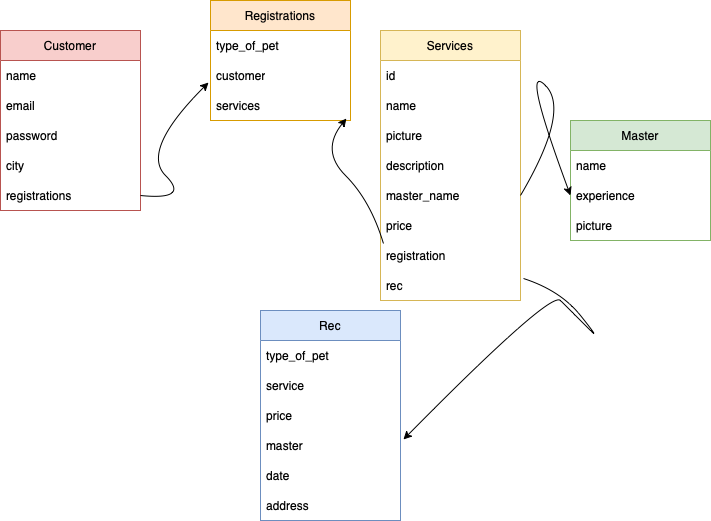

The diagram above was exported from draw.io. Its source (the exported page's mxGraphModel, read from the mxfile embedded in the PNG):
<mxGraphModel dx="1057" dy="607" grid="1" gridSize="10" guides="1" tooltips="1" connect="1" arrows="1" fold="1" page="1" pageScale="1" pageWidth="850" pageHeight="1100" math="0" shadow="0" extFonts="Permanent Marker^https://fonts.googleapis.com/css?family=Permanent+Marker">
  <root>
    <mxCell id="0" />
    <mxCell id="1" parent="0" />
    <mxCell id="Cc0tq3oXFEDC2u7SU98W-1" value="Customer" style="swimlane;fontStyle=0;childLayout=stackLayout;horizontal=1;startSize=30;horizontalStack=0;resizeParent=1;resizeParentMax=0;resizeLast=0;collapsible=1;marginBottom=0;whiteSpace=wrap;html=1;fillColor=#f8cecc;strokeColor=#b85450;glass=0;perimeterSpacing=0;gradientColor=none;swimlaneFillColor=none;" vertex="1" parent="1">
      <mxGeometry x="50" y="40" width="140" height="180" as="geometry" />
    </mxCell>
    <mxCell id="Cc0tq3oXFEDC2u7SU98W-2" value="name" style="text;align=left;verticalAlign=middle;spacingLeft=4;spacingRight=4;overflow=hidden;points=[[0,0.5],[1,0.5]];portConstraint=eastwest;rotatable=0;whiteSpace=wrap;html=1;" vertex="1" parent="Cc0tq3oXFEDC2u7SU98W-1">
      <mxGeometry y="30" width="140" height="30" as="geometry" />
    </mxCell>
    <mxCell id="Cc0tq3oXFEDC2u7SU98W-3" value="email" style="text;strokeColor=none;fillColor=none;align=left;verticalAlign=middle;spacingLeft=4;spacingRight=4;overflow=hidden;points=[[0,0.5],[1,0.5]];portConstraint=eastwest;rotatable=0;whiteSpace=wrap;html=1;" vertex="1" parent="Cc0tq3oXFEDC2u7SU98W-1">
      <mxGeometry y="60" width="140" height="30" as="geometry" />
    </mxCell>
    <mxCell id="Cc0tq3oXFEDC2u7SU98W-4" value="password" style="text;strokeColor=none;fillColor=none;align=left;verticalAlign=middle;spacingLeft=4;spacingRight=4;overflow=hidden;points=[[0,0.5],[1,0.5]];portConstraint=eastwest;rotatable=0;whiteSpace=wrap;html=1;" vertex="1" parent="Cc0tq3oXFEDC2u7SU98W-1">
      <mxGeometry y="90" width="140" height="30" as="geometry" />
    </mxCell>
    <mxCell id="Cc0tq3oXFEDC2u7SU98W-6" value="city" style="text;strokeColor=none;fillColor=none;align=left;verticalAlign=middle;spacingLeft=4;spacingRight=4;overflow=hidden;points=[[0,0.5],[1,0.5]];portConstraint=eastwest;rotatable=0;whiteSpace=wrap;html=1;" vertex="1" parent="Cc0tq3oXFEDC2u7SU98W-1">
      <mxGeometry y="120" width="140" height="30" as="geometry" />
    </mxCell>
    <mxCell id="Cc0tq3oXFEDC2u7SU98W-45" value="registrations" style="text;strokeColor=none;fillColor=none;align=left;verticalAlign=middle;spacingLeft=4;spacingRight=4;overflow=hidden;points=[[0,0.5],[1,0.5]];portConstraint=eastwest;rotatable=0;whiteSpace=wrap;html=1;" vertex="1" parent="Cc0tq3oXFEDC2u7SU98W-1">
      <mxGeometry y="150" width="140" height="30" as="geometry" />
    </mxCell>
    <mxCell id="Cc0tq3oXFEDC2u7SU98W-8" value="Registrations" style="swimlane;fontStyle=0;childLayout=stackLayout;horizontal=1;startSize=30;horizontalStack=0;resizeParent=1;resizeParentMax=0;resizeLast=0;collapsible=1;marginBottom=0;whiteSpace=wrap;html=1;fillColor=#ffe6cc;strokeColor=#d79b00;" vertex="1" parent="1">
      <mxGeometry x="260" y="10" width="140" height="120" as="geometry" />
    </mxCell>
    <mxCell id="Cc0tq3oXFEDC2u7SU98W-9" value="type_of_pet" style="text;strokeColor=none;fillColor=none;align=left;verticalAlign=middle;spacingLeft=4;spacingRight=4;overflow=hidden;points=[[0,0.5],[1,0.5]];portConstraint=eastwest;rotatable=0;whiteSpace=wrap;html=1;" vertex="1" parent="Cc0tq3oXFEDC2u7SU98W-8">
      <mxGeometry y="30" width="140" height="30" as="geometry" />
    </mxCell>
    <mxCell id="Cc0tq3oXFEDC2u7SU98W-10" value="customer" style="text;strokeColor=none;fillColor=none;align=left;verticalAlign=middle;spacingLeft=4;spacingRight=4;overflow=hidden;points=[[0,0.5],[1,0.5]];portConstraint=eastwest;rotatable=0;whiteSpace=wrap;html=1;" vertex="1" parent="Cc0tq3oXFEDC2u7SU98W-8">
      <mxGeometry y="60" width="140" height="30" as="geometry" />
    </mxCell>
    <mxCell id="Cc0tq3oXFEDC2u7SU98W-11" value="services" style="text;strokeColor=none;fillColor=none;align=left;verticalAlign=middle;spacingLeft=4;spacingRight=4;overflow=hidden;points=[[0,0.5],[1,0.5]];portConstraint=eastwest;rotatable=0;whiteSpace=wrap;html=1;" vertex="1" parent="Cc0tq3oXFEDC2u7SU98W-8">
      <mxGeometry y="90" width="140" height="30" as="geometry" />
    </mxCell>
    <mxCell id="Cc0tq3oXFEDC2u7SU98W-12" value="Services" style="swimlane;fontStyle=0;childLayout=stackLayout;horizontal=1;startSize=30;horizontalStack=0;resizeParent=1;resizeParentMax=0;resizeLast=0;collapsible=1;marginBottom=0;whiteSpace=wrap;html=1;fillColor=#fff2cc;strokeColor=#d6b656;" vertex="1" parent="1">
      <mxGeometry x="430" y="40" width="140" height="270" as="geometry" />
    </mxCell>
    <mxCell id="Cc0tq3oXFEDC2u7SU98W-13" value="id" style="text;strokeColor=none;fillColor=none;align=left;verticalAlign=middle;spacingLeft=4;spacingRight=4;overflow=hidden;points=[[0,0.5],[1,0.5]];portConstraint=eastwest;rotatable=0;whiteSpace=wrap;html=1;" vertex="1" parent="Cc0tq3oXFEDC2u7SU98W-12">
      <mxGeometry y="30" width="140" height="30" as="geometry" />
    </mxCell>
    <mxCell id="Cc0tq3oXFEDC2u7SU98W-14" value="name" style="text;strokeColor=none;fillColor=none;align=left;verticalAlign=middle;spacingLeft=4;spacingRight=4;overflow=hidden;points=[[0,0.5],[1,0.5]];portConstraint=eastwest;rotatable=0;whiteSpace=wrap;html=1;" vertex="1" parent="Cc0tq3oXFEDC2u7SU98W-12">
      <mxGeometry y="60" width="140" height="30" as="geometry" />
    </mxCell>
    <mxCell id="Cc0tq3oXFEDC2u7SU98W-15" value="picture" style="text;strokeColor=none;fillColor=none;align=left;verticalAlign=middle;spacingLeft=4;spacingRight=4;overflow=hidden;points=[[0,0.5],[1,0.5]];portConstraint=eastwest;rotatable=0;whiteSpace=wrap;html=1;" vertex="1" parent="Cc0tq3oXFEDC2u7SU98W-12">
      <mxGeometry y="90" width="140" height="30" as="geometry" />
    </mxCell>
    <mxCell id="Cc0tq3oXFEDC2u7SU98W-19" value="description" style="text;strokeColor=none;fillColor=none;align=left;verticalAlign=middle;spacingLeft=4;spacingRight=4;overflow=hidden;points=[[0,0.5],[1,0.5]];portConstraint=eastwest;rotatable=0;whiteSpace=wrap;html=1;" vertex="1" parent="Cc0tq3oXFEDC2u7SU98W-12">
      <mxGeometry y="120" width="140" height="30" as="geometry" />
    </mxCell>
    <mxCell id="Cc0tq3oXFEDC2u7SU98W-18" value="master_name" style="text;strokeColor=none;fillColor=none;align=left;verticalAlign=middle;spacingLeft=4;spacingRight=4;overflow=hidden;points=[[0,0.5],[1,0.5]];portConstraint=eastwest;rotatable=0;whiteSpace=wrap;html=1;" vertex="1" parent="Cc0tq3oXFEDC2u7SU98W-12">
      <mxGeometry y="150" width="140" height="30" as="geometry" />
    </mxCell>
    <mxCell id="Cc0tq3oXFEDC2u7SU98W-17" value="price" style="text;strokeColor=none;fillColor=none;align=left;verticalAlign=middle;spacingLeft=4;spacingRight=4;overflow=hidden;points=[[0,0.5],[1,0.5]];portConstraint=eastwest;rotatable=0;whiteSpace=wrap;html=1;" vertex="1" parent="Cc0tq3oXFEDC2u7SU98W-12">
      <mxGeometry y="180" width="140" height="30" as="geometry" />
    </mxCell>
    <mxCell id="Cc0tq3oXFEDC2u7SU98W-16" value="registration" style="text;strokeColor=none;fillColor=none;align=left;verticalAlign=middle;spacingLeft=4;spacingRight=4;overflow=hidden;points=[[0,0.5],[1,0.5]];portConstraint=eastwest;rotatable=0;whiteSpace=wrap;html=1;" vertex="1" parent="Cc0tq3oXFEDC2u7SU98W-12">
      <mxGeometry y="210" width="140" height="30" as="geometry" />
    </mxCell>
    <mxCell id="Cc0tq3oXFEDC2u7SU98W-47" value="rec" style="text;strokeColor=none;fillColor=none;align=left;verticalAlign=middle;spacingLeft=4;spacingRight=4;overflow=hidden;points=[[0,0.5],[1,0.5]];portConstraint=eastwest;rotatable=0;whiteSpace=wrap;html=1;" vertex="1" parent="Cc0tq3oXFEDC2u7SU98W-12">
      <mxGeometry y="240" width="140" height="30" as="geometry" />
    </mxCell>
    <mxCell id="Cc0tq3oXFEDC2u7SU98W-21" value="Master" style="swimlane;fontStyle=0;childLayout=stackLayout;horizontal=1;startSize=30;horizontalStack=0;resizeParent=1;resizeParentMax=0;resizeLast=0;collapsible=1;marginBottom=0;whiteSpace=wrap;html=1;fillColor=#d5e8d4;strokeColor=#82b366;" vertex="1" parent="1">
      <mxGeometry x="620" y="130" width="140" height="120" as="geometry" />
    </mxCell>
    <mxCell id="Cc0tq3oXFEDC2u7SU98W-22" value="name" style="text;strokeColor=none;fillColor=none;align=left;verticalAlign=middle;spacingLeft=4;spacingRight=4;overflow=hidden;points=[[0,0.5],[1,0.5]];portConstraint=eastwest;rotatable=0;whiteSpace=wrap;html=1;" vertex="1" parent="Cc0tq3oXFEDC2u7SU98W-21">
      <mxGeometry y="30" width="140" height="30" as="geometry" />
    </mxCell>
    <mxCell id="Cc0tq3oXFEDC2u7SU98W-46" value="experience" style="text;strokeColor=none;fillColor=none;align=left;verticalAlign=middle;spacingLeft=4;spacingRight=4;overflow=hidden;points=[[0,0.5],[1,0.5]];portConstraint=eastwest;rotatable=0;whiteSpace=wrap;html=1;" vertex="1" parent="Cc0tq3oXFEDC2u7SU98W-21">
      <mxGeometry y="60" width="140" height="30" as="geometry" />
    </mxCell>
    <mxCell id="Cc0tq3oXFEDC2u7SU98W-51" value="picture" style="text;strokeColor=none;fillColor=none;align=left;verticalAlign=middle;spacingLeft=4;spacingRight=4;overflow=hidden;points=[[0,0.5],[1,0.5]];portConstraint=eastwest;rotatable=0;whiteSpace=wrap;html=1;" vertex="1" parent="Cc0tq3oXFEDC2u7SU98W-21">
      <mxGeometry y="90" width="140" height="30" as="geometry" />
    </mxCell>
    <mxCell id="Cc0tq3oXFEDC2u7SU98W-25" value="Rec" style="swimlane;fontStyle=0;childLayout=stackLayout;horizontal=1;startSize=30;horizontalStack=0;resizeParent=1;resizeParentMax=0;resizeLast=0;collapsible=1;marginBottom=0;whiteSpace=wrap;html=1;fillColor=#dae8fc;strokeColor=#6c8ebf;" vertex="1" parent="1">
      <mxGeometry x="310" y="320" width="140" height="210" as="geometry" />
    </mxCell>
    <mxCell id="Cc0tq3oXFEDC2u7SU98W-26" value="type_of_pet" style="text;strokeColor=none;fillColor=none;align=left;verticalAlign=middle;spacingLeft=4;spacingRight=4;overflow=hidden;points=[[0,0.5],[1,0.5]];portConstraint=eastwest;rotatable=0;whiteSpace=wrap;html=1;" vertex="1" parent="Cc0tq3oXFEDC2u7SU98W-25">
      <mxGeometry y="30" width="140" height="30" as="geometry" />
    </mxCell>
    <mxCell id="Cc0tq3oXFEDC2u7SU98W-27" value="service" style="text;strokeColor=none;fillColor=none;align=left;verticalAlign=middle;spacingLeft=4;spacingRight=4;overflow=hidden;points=[[0,0.5],[1,0.5]];portConstraint=eastwest;rotatable=0;whiteSpace=wrap;html=1;" vertex="1" parent="Cc0tq3oXFEDC2u7SU98W-25">
      <mxGeometry y="60" width="140" height="30" as="geometry" />
    </mxCell>
    <mxCell id="Cc0tq3oXFEDC2u7SU98W-28" value="price" style="text;strokeColor=none;fillColor=none;align=left;verticalAlign=middle;spacingLeft=4;spacingRight=4;overflow=hidden;points=[[0,0.5],[1,0.5]];portConstraint=eastwest;rotatable=0;whiteSpace=wrap;html=1;" vertex="1" parent="Cc0tq3oXFEDC2u7SU98W-25">
      <mxGeometry y="90" width="140" height="30" as="geometry" />
    </mxCell>
    <mxCell id="Cc0tq3oXFEDC2u7SU98W-29" value="master" style="text;strokeColor=none;fillColor=none;align=left;verticalAlign=middle;spacingLeft=4;spacingRight=4;overflow=hidden;points=[[0,0.5],[1,0.5]];portConstraint=eastwest;rotatable=0;whiteSpace=wrap;html=1;" vertex="1" parent="Cc0tq3oXFEDC2u7SU98W-25">
      <mxGeometry y="120" width="140" height="30" as="geometry" />
    </mxCell>
    <mxCell id="Cc0tq3oXFEDC2u7SU98W-49" value="date" style="text;strokeColor=none;fillColor=none;align=left;verticalAlign=middle;spacingLeft=4;spacingRight=4;overflow=hidden;points=[[0,0.5],[1,0.5]];portConstraint=eastwest;rotatable=0;whiteSpace=wrap;html=1;" vertex="1" parent="Cc0tq3oXFEDC2u7SU98W-25">
      <mxGeometry y="150" width="140" height="30" as="geometry" />
    </mxCell>
    <mxCell id="Cc0tq3oXFEDC2u7SU98W-50" value="address" style="text;strokeColor=none;fillColor=none;align=left;verticalAlign=middle;spacingLeft=4;spacingRight=4;overflow=hidden;points=[[0,0.5],[1,0.5]];portConstraint=eastwest;rotatable=0;whiteSpace=wrap;html=1;" vertex="1" parent="Cc0tq3oXFEDC2u7SU98W-25">
      <mxGeometry y="180" width="140" height="30" as="geometry" />
    </mxCell>
    <mxCell id="Cc0tq3oXFEDC2u7SU98W-39" value="" style="curved=1;endArrow=classic;html=1;rounded=0;entryX=-0.014;entryY=0.733;entryDx=0;entryDy=0;entryPerimeter=0;exitX=1;exitY=0.5;exitDx=0;exitDy=0;" edge="1" parent="1" source="Cc0tq3oXFEDC2u7SU98W-45" target="Cc0tq3oXFEDC2u7SU98W-10">
      <mxGeometry width="50" height="50" relative="1" as="geometry">
        <mxPoint x="190" y="210" as="sourcePoint" />
        <mxPoint x="240" y="160" as="targetPoint" />
        <Array as="points">
          <mxPoint x="240" y="210" />
          <mxPoint x="190" y="160" />
        </Array>
      </mxGeometry>
    </mxCell>
    <mxCell id="Cc0tq3oXFEDC2u7SU98W-40" value="" style="curved=1;endArrow=classic;html=1;rounded=0;exitX=0.021;exitY=0.1;exitDx=0;exitDy=0;exitPerimeter=0;entryX=0.971;entryY=0.933;entryDx=0;entryDy=0;entryPerimeter=0;" edge="1" parent="1" source="Cc0tq3oXFEDC2u7SU98W-16" target="Cc0tq3oXFEDC2u7SU98W-11">
      <mxGeometry width="50" height="50" relative="1" as="geometry">
        <mxPoint x="370" y="210" as="sourcePoint" />
        <mxPoint x="420" y="160" as="targetPoint" />
        <Array as="points">
          <mxPoint x="420" y="210" />
          <mxPoint x="370" y="160" />
        </Array>
      </mxGeometry>
    </mxCell>
    <mxCell id="Cc0tq3oXFEDC2u7SU98W-41" value="" style="curved=1;endArrow=classic;html=1;rounded=0;entryX=0;entryY=0.5;entryDx=0;entryDy=0;exitX=1;exitY=0.5;exitDx=0;exitDy=0;" edge="1" parent="1" source="Cc0tq3oXFEDC2u7SU98W-18">
      <mxGeometry width="50" height="50" relative="1" as="geometry">
        <mxPoint x="570" y="120" as="sourcePoint" />
        <mxPoint x="620" y="205" as="targetPoint" />
        <Array as="points">
          <mxPoint x="620" y="120" />
          <mxPoint x="570" y="70" />
        </Array>
      </mxGeometry>
    </mxCell>
    <mxCell id="Cc0tq3oXFEDC2u7SU98W-43" value="" style="curved=1;endArrow=classic;html=1;rounded=0;entryX=1.021;entryY=0.3;entryDx=0;entryDy=0;entryPerimeter=0;" edge="1" parent="1" target="Cc0tq3oXFEDC2u7SU98W-29">
      <mxGeometry width="50" height="50" relative="1" as="geometry">
        <mxPoint x="573" y="288" as="sourcePoint" />
        <mxPoint x="730" y="350" as="targetPoint" />
        <Array as="points">
          <mxPoint x="610" y="300" />
          <mxPoint x="650" y="350" />
          <mxPoint x="630" y="330" />
          <mxPoint x="620" y="320" />
          <mxPoint x="600" y="300" />
        </Array>
      </mxGeometry>
    </mxCell>
  </root>
</mxGraphModel>